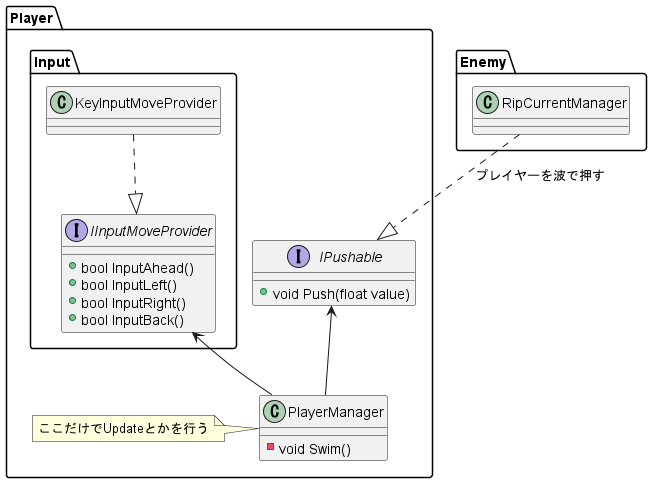

The diagram above was rendered by PlantUML. Its source (embedded in the PNG):
@startuml
'https://plantuml.com/class-diagram

namespace Player{
class PlayerManager{
-void Swim()
}
note left of PlayerManager : ここだけでUpdateとかを行う

namespace Input{
class KeyInputMoveProvider{
}
interface IInputMoveProvider{
+bool InputAhead()
+bool InputLeft()
+bool InputRight()
+bool InputBack()
}
}
interface IPushable{
+void Push(float value)
}
}

namespace Enemy{
class RipCurrentManager{
}
}

Player.Input.KeyInputMoveProvider..|>Player.Input.IInputMoveProvider
Enemy.RipCurrentManager..|>Player.IPushable : プレイヤーを波で押す
Player.PlayerManager-u->Player.IPushable
Player.PlayerManager-u->Player.Input.IInputMoveProvider

@enduml